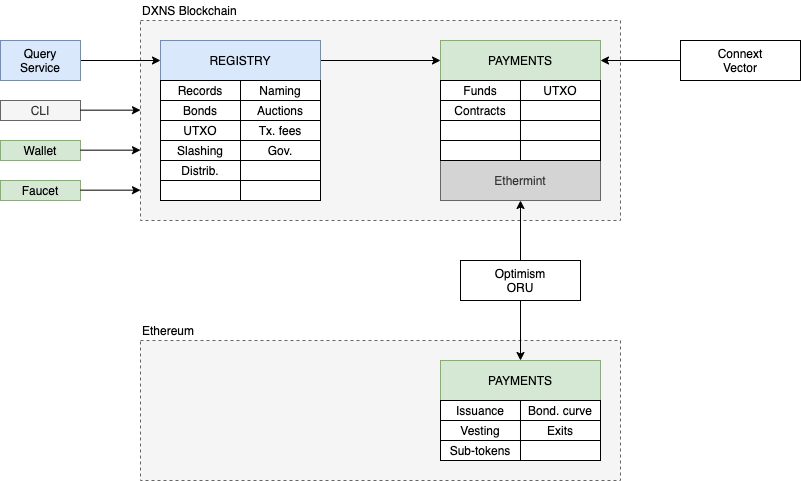

The diagram above was exported from draw.io. Its source (the exported page's mxGraphModel, read from the mxfile embedded in the PNG):
<mxGraphModel dx="895" dy="559" grid="1" gridSize="10" guides="1" tooltips="1" connect="1" arrows="1" fold="1" page="1" pageScale="1" pageWidth="1100" pageHeight="850" math="0" shadow="0">
  <root>
    <mxCell id="DJYShZaI4dKrqKopFQ1Z-0" />
    <mxCell id="DJYShZaI4dKrqKopFQ1Z-1" parent="DJYShZaI4dKrqKopFQ1Z-0" />
    <mxCell id="C-ZR_pnFIsfmuxKQotTR-40" value="" style="rounded=0;whiteSpace=wrap;html=1;fillColor=#f5f5f5;strokeColor=#666666;fontColor=#333333;dashed=1;" vertex="1" parent="DJYShZaI4dKrqKopFQ1Z-1">
      <mxGeometry x="220" y="420" width="480" height="140" as="geometry" />
    </mxCell>
    <mxCell id="C-ZR_pnFIsfmuxKQotTR-3" value="" style="rounded=0;whiteSpace=wrap;html=1;fillColor=#f5f5f5;strokeColor=#666666;fontColor=#333333;strokeWidth=1;dashed=1;" vertex="1" parent="DJYShZaI4dKrqKopFQ1Z-1">
      <mxGeometry x="220" y="100" width="480" height="200" as="geometry" />
    </mxCell>
    <mxCell id="C-ZR_pnFIsfmuxKQotTR-13" style="edgeStyle=orthogonalEdgeStyle;rounded=0;orthogonalLoop=1;jettySize=auto;html=1;exitX=1;exitY=0.5;exitDx=0;exitDy=0;entryX=0;entryY=0.5;entryDx=0;entryDy=0;" edge="1" parent="DJYShZaI4dKrqKopFQ1Z-1" source="rBvF5AnQ02kLjGomVQ5p-0" target="C-ZR_pnFIsfmuxKQotTR-0">
      <mxGeometry relative="1" as="geometry" />
    </mxCell>
    <mxCell id="rBvF5AnQ02kLjGomVQ5p-0" value="REGISTRY" style="rounded=0;whiteSpace=wrap;html=1;fillColor=#dae8fc;strokeColor=#6c8ebf;" vertex="1" parent="DJYShZaI4dKrqKopFQ1Z-1">
      <mxGeometry x="240" y="120" width="160" height="40" as="geometry" />
    </mxCell>
    <mxCell id="4rM-XqQlSG-iwXNoHbem-0" value="Records" style="rounded=0;whiteSpace=wrap;html=1;" vertex="1" parent="DJYShZaI4dKrqKopFQ1Z-1">
      <mxGeometry x="240" y="160" width="80" height="20" as="geometry" />
    </mxCell>
    <mxCell id="4rM-XqQlSG-iwXNoHbem-1" value="Naming" style="rounded=0;whiteSpace=wrap;html=1;" vertex="1" parent="DJYShZaI4dKrqKopFQ1Z-1">
      <mxGeometry x="320" y="160" width="80" height="20" as="geometry" />
    </mxCell>
    <mxCell id="4rM-XqQlSG-iwXNoHbem-2" value="Bonds" style="rounded=0;whiteSpace=wrap;html=1;" vertex="1" parent="DJYShZaI4dKrqKopFQ1Z-1">
      <mxGeometry x="240" y="180" width="80" height="20" as="geometry" />
    </mxCell>
    <mxCell id="4rM-XqQlSG-iwXNoHbem-3" value="Auctions" style="rounded=0;whiteSpace=wrap;html=1;" vertex="1" parent="DJYShZaI4dKrqKopFQ1Z-1">
      <mxGeometry x="320" y="180" width="80" height="20" as="geometry" />
    </mxCell>
    <mxCell id="4rM-XqQlSG-iwXNoHbem-4" value="UTXO" style="rounded=0;whiteSpace=wrap;html=1;" vertex="1" parent="DJYShZaI4dKrqKopFQ1Z-1">
      <mxGeometry x="240" y="200" width="80" height="20" as="geometry" />
    </mxCell>
    <mxCell id="4rM-XqQlSG-iwXNoHbem-5" value="Tx. fees" style="rounded=0;whiteSpace=wrap;html=1;" vertex="1" parent="DJYShZaI4dKrqKopFQ1Z-1">
      <mxGeometry x="320" y="200" width="80" height="20" as="geometry" />
    </mxCell>
    <mxCell id="4rM-XqQlSG-iwXNoHbem-6" value="Slashing" style="rounded=0;whiteSpace=wrap;html=1;" vertex="1" parent="DJYShZaI4dKrqKopFQ1Z-1">
      <mxGeometry x="240" y="220" width="80" height="20" as="geometry" />
    </mxCell>
    <mxCell id="4rM-XqQlSG-iwXNoHbem-7" value="Gov." style="rounded=0;whiteSpace=wrap;html=1;" vertex="1" parent="DJYShZaI4dKrqKopFQ1Z-1">
      <mxGeometry x="320" y="220" width="80" height="20" as="geometry" />
    </mxCell>
    <mxCell id="C-ZR_pnFIsfmuxKQotTR-0" value="PAYMENTS" style="rounded=0;whiteSpace=wrap;html=1;fillColor=#d5e8d4;strokeColor=#82b366;" vertex="1" parent="DJYShZaI4dKrqKopFQ1Z-1">
      <mxGeometry x="520" y="120" width="160" height="40" as="geometry" />
    </mxCell>
    <mxCell id="C-ZR_pnFIsfmuxKQotTR-2" value="Ethermint" style="rounded=0;whiteSpace=wrap;html=1;strokeColor=#666666;fontColor=#333333;fillColor=#D4D4D4;" vertex="1" parent="DJYShZaI4dKrqKopFQ1Z-1">
      <mxGeometry x="520" y="240" width="160" height="40" as="geometry" />
    </mxCell>
    <mxCell id="C-ZR_pnFIsfmuxKQotTR-4" value="Funds" style="rounded=0;whiteSpace=wrap;html=1;" vertex="1" parent="DJYShZaI4dKrqKopFQ1Z-1">
      <mxGeometry x="520" y="160" width="80" height="20" as="geometry" />
    </mxCell>
    <mxCell id="C-ZR_pnFIsfmuxKQotTR-5" value="UTXO" style="rounded=0;whiteSpace=wrap;html=1;" vertex="1" parent="DJYShZaI4dKrqKopFQ1Z-1">
      <mxGeometry x="600" y="160" width="80" height="20" as="geometry" />
    </mxCell>
    <mxCell id="C-ZR_pnFIsfmuxKQotTR-6" value="Contracts" style="rounded=0;whiteSpace=wrap;html=1;fontStyle=0" vertex="1" parent="DJYShZaI4dKrqKopFQ1Z-1">
      <mxGeometry x="520" y="180" width="80" height="20" as="geometry" />
    </mxCell>
    <mxCell id="C-ZR_pnFIsfmuxKQotTR-7" value="" style="rounded=0;whiteSpace=wrap;html=1;fontStyle=0" vertex="1" parent="DJYShZaI4dKrqKopFQ1Z-1">
      <mxGeometry x="600" y="180" width="80" height="20" as="geometry" />
    </mxCell>
    <mxCell id="C-ZR_pnFIsfmuxKQotTR-8" value="Distrib." style="rounded=0;whiteSpace=wrap;html=1;" vertex="1" parent="DJYShZaI4dKrqKopFQ1Z-1">
      <mxGeometry x="240" y="240" width="80" height="20" as="geometry" />
    </mxCell>
    <mxCell id="C-ZR_pnFIsfmuxKQotTR-9" value="" style="rounded=0;whiteSpace=wrap;html=1;fontStyle=0" vertex="1" parent="DJYShZaI4dKrqKopFQ1Z-1">
      <mxGeometry x="320" y="240" width="80" height="20" as="geometry" />
    </mxCell>
    <mxCell id="C-ZR_pnFIsfmuxKQotTR-10" value="" style="rounded=0;whiteSpace=wrap;html=1;fontStyle=0" vertex="1" parent="DJYShZaI4dKrqKopFQ1Z-1">
      <mxGeometry x="520" y="200" width="80" height="20" as="geometry" />
    </mxCell>
    <mxCell id="C-ZR_pnFIsfmuxKQotTR-11" value="" style="rounded=0;whiteSpace=wrap;html=1;fontStyle=0" vertex="1" parent="DJYShZaI4dKrqKopFQ1Z-1">
      <mxGeometry x="600" y="200" width="80" height="20" as="geometry" />
    </mxCell>
    <mxCell id="C-ZR_pnFIsfmuxKQotTR-14" value="PAYMENTS" style="rounded=0;whiteSpace=wrap;html=1;fillColor=#d5e8d4;strokeColor=#82b366;" vertex="1" parent="DJYShZaI4dKrqKopFQ1Z-1">
      <mxGeometry x="520" y="440" width="160" height="40" as="geometry" />
    </mxCell>
    <mxCell id="C-ZR_pnFIsfmuxKQotTR-16" value="Issuance" style="rounded=0;whiteSpace=wrap;html=1;" vertex="1" parent="DJYShZaI4dKrqKopFQ1Z-1">
      <mxGeometry x="520" y="480" width="80" height="20" as="geometry" />
    </mxCell>
    <mxCell id="C-ZR_pnFIsfmuxKQotTR-17" value="Bond. curve" style="rounded=0;whiteSpace=wrap;html=1;" vertex="1" parent="DJYShZaI4dKrqKopFQ1Z-1">
      <mxGeometry x="600" y="480" width="80" height="20" as="geometry" />
    </mxCell>
    <mxCell id="C-ZR_pnFIsfmuxKQotTR-18" value="Vesting" style="rounded=0;whiteSpace=wrap;html=1;fontStyle=0" vertex="1" parent="DJYShZaI4dKrqKopFQ1Z-1">
      <mxGeometry x="520" y="500" width="80" height="20" as="geometry" />
    </mxCell>
    <mxCell id="C-ZR_pnFIsfmuxKQotTR-19" value="Exits" style="rounded=0;whiteSpace=wrap;html=1;fontStyle=0" vertex="1" parent="DJYShZaI4dKrqKopFQ1Z-1">
      <mxGeometry x="600" y="500" width="80" height="20" as="geometry" />
    </mxCell>
    <mxCell id="C-ZR_pnFIsfmuxKQotTR-20" value="Sub-tokens" style="rounded=0;whiteSpace=wrap;html=1;fontStyle=0" vertex="1" parent="DJYShZaI4dKrqKopFQ1Z-1">
      <mxGeometry x="520" y="520" width="80" height="20" as="geometry" />
    </mxCell>
    <mxCell id="C-ZR_pnFIsfmuxKQotTR-21" value="" style="rounded=0;whiteSpace=wrap;html=1;fontStyle=0" vertex="1" parent="DJYShZaI4dKrqKopFQ1Z-1">
      <mxGeometry x="600" y="520" width="80" height="20" as="geometry" />
    </mxCell>
    <mxCell id="C-ZR_pnFIsfmuxKQotTR-24" style="edgeStyle=orthogonalEdgeStyle;rounded=0;orthogonalLoop=1;jettySize=auto;html=1;exitX=0;exitY=0.5;exitDx=0;exitDy=0;entryX=1;entryY=0.5;entryDx=0;entryDy=0;" edge="1" parent="DJYShZaI4dKrqKopFQ1Z-1" source="C-ZR_pnFIsfmuxKQotTR-22" target="C-ZR_pnFIsfmuxKQotTR-0">
      <mxGeometry relative="1" as="geometry" />
    </mxCell>
    <mxCell id="C-ZR_pnFIsfmuxKQotTR-22" value="Connext&lt;br&gt;Vector" style="rounded=0;whiteSpace=wrap;html=1;" vertex="1" parent="DJYShZaI4dKrqKopFQ1Z-1">
      <mxGeometry x="760" y="120" width="120" height="40" as="geometry" />
    </mxCell>
    <mxCell id="C-ZR_pnFIsfmuxKQotTR-26" style="edgeStyle=orthogonalEdgeStyle;rounded=0;orthogonalLoop=1;jettySize=auto;html=1;exitX=1;exitY=0.5;exitDx=0;exitDy=0;" edge="1" parent="DJYShZaI4dKrqKopFQ1Z-1" source="C-ZR_pnFIsfmuxKQotTR-25" target="rBvF5AnQ02kLjGomVQ5p-0">
      <mxGeometry relative="1" as="geometry" />
    </mxCell>
    <mxCell id="C-ZR_pnFIsfmuxKQotTR-25" value="Query&lt;br&gt;Service" style="rounded=0;whiteSpace=wrap;html=1;fillColor=#dae8fc;strokeColor=#6c8ebf;" vertex="1" parent="DJYShZaI4dKrqKopFQ1Z-1">
      <mxGeometry x="80" y="120" width="80" height="40" as="geometry" />
    </mxCell>
    <mxCell id="C-ZR_pnFIsfmuxKQotTR-28" value="CLI" style="rounded=0;whiteSpace=wrap;html=1;fillColor=#f5f5f5;strokeColor=#666666;fontColor=#333333;" vertex="1" parent="DJYShZaI4dKrqKopFQ1Z-1">
      <mxGeometry x="80" y="180" width="80" height="20" as="geometry" />
    </mxCell>
    <mxCell id="C-ZR_pnFIsfmuxKQotTR-29" value="Wallet" style="rounded=0;whiteSpace=wrap;html=1;fillColor=#d5e8d4;strokeColor=#82b366;" vertex="1" parent="DJYShZaI4dKrqKopFQ1Z-1">
      <mxGeometry x="80" y="220" width="80" height="20" as="geometry" />
    </mxCell>
    <mxCell id="C-ZR_pnFIsfmuxKQotTR-30" value="" style="rounded=0;whiteSpace=wrap;html=1;fontStyle=0" vertex="1" parent="DJYShZaI4dKrqKopFQ1Z-1">
      <mxGeometry x="240" y="260" width="80" height="20" as="geometry" />
    </mxCell>
    <mxCell id="C-ZR_pnFIsfmuxKQotTR-31" value="" style="rounded=0;whiteSpace=wrap;html=1;fontStyle=0" vertex="1" parent="DJYShZaI4dKrqKopFQ1Z-1">
      <mxGeometry x="320" y="260" width="80" height="20" as="geometry" />
    </mxCell>
    <mxCell id="C-ZR_pnFIsfmuxKQotTR-32" value="" style="rounded=0;whiteSpace=wrap;html=1;fontStyle=0" vertex="1" parent="DJYShZaI4dKrqKopFQ1Z-1">
      <mxGeometry x="520" y="220" width="80" height="20" as="geometry" />
    </mxCell>
    <mxCell id="C-ZR_pnFIsfmuxKQotTR-33" value="" style="rounded=0;whiteSpace=wrap;html=1;fontStyle=0" vertex="1" parent="DJYShZaI4dKrqKopFQ1Z-1">
      <mxGeometry x="600" y="220" width="80" height="20" as="geometry" />
    </mxCell>
    <mxCell id="C-ZR_pnFIsfmuxKQotTR-36" value="Faucet" style="rounded=0;whiteSpace=wrap;html=1;fillColor=#d5e8d4;strokeColor=#82b366;" vertex="1" parent="DJYShZaI4dKrqKopFQ1Z-1">
      <mxGeometry x="80" y="260" width="80" height="20" as="geometry" />
    </mxCell>
    <mxCell id="C-ZR_pnFIsfmuxKQotTR-38" style="edgeStyle=orthogonalEdgeStyle;rounded=0;orthogonalLoop=1;jettySize=auto;html=1;exitX=0.5;exitY=0;exitDx=0;exitDy=0;entryX=0.5;entryY=1;entryDx=0;entryDy=0;" edge="1" parent="DJYShZaI4dKrqKopFQ1Z-1" source="C-ZR_pnFIsfmuxKQotTR-37" target="C-ZR_pnFIsfmuxKQotTR-2">
      <mxGeometry relative="1" as="geometry" />
    </mxCell>
    <mxCell id="C-ZR_pnFIsfmuxKQotTR-39" style="edgeStyle=orthogonalEdgeStyle;rounded=0;orthogonalLoop=1;jettySize=auto;html=1;exitX=0.5;exitY=1;exitDx=0;exitDy=0;" edge="1" parent="DJYShZaI4dKrqKopFQ1Z-1" source="C-ZR_pnFIsfmuxKQotTR-37" target="C-ZR_pnFIsfmuxKQotTR-14">
      <mxGeometry relative="1" as="geometry" />
    </mxCell>
    <mxCell id="C-ZR_pnFIsfmuxKQotTR-37" value="Optimism&lt;br&gt;ORU" style="rounded=0;whiteSpace=wrap;html=1;" vertex="1" parent="DJYShZaI4dKrqKopFQ1Z-1">
      <mxGeometry x="540" y="340" width="120" height="40" as="geometry" />
    </mxCell>
    <mxCell id="C-ZR_pnFIsfmuxKQotTR-41" value="DXNS Blockchain" style="text;html=1;strokeColor=none;fillColor=none;align=left;verticalAlign=middle;whiteSpace=wrap;rounded=0;dashed=1;" vertex="1" parent="DJYShZaI4dKrqKopFQ1Z-1">
      <mxGeometry x="220" y="80" width="180" height="20" as="geometry" />
    </mxCell>
    <mxCell id="C-ZR_pnFIsfmuxKQotTR-42" value="Ethereum" style="text;html=1;strokeColor=none;fillColor=none;align=left;verticalAlign=middle;whiteSpace=wrap;rounded=0;dashed=1;" vertex="1" parent="DJYShZaI4dKrqKopFQ1Z-1">
      <mxGeometry x="220" y="400" width="180" height="20" as="geometry" />
    </mxCell>
    <mxCell id="C-ZR_pnFIsfmuxKQotTR-43" style="edgeStyle=orthogonalEdgeStyle;rounded=0;orthogonalLoop=1;jettySize=auto;html=1;exitX=1;exitY=0.5;exitDx=0;exitDy=0;" edge="1" parent="DJYShZaI4dKrqKopFQ1Z-1">
      <mxGeometry relative="1" as="geometry">
        <mxPoint x="160" y="189.66" as="sourcePoint" />
        <mxPoint x="220" y="189.66" as="targetPoint" />
      </mxGeometry>
    </mxCell>
    <mxCell id="C-ZR_pnFIsfmuxKQotTR-44" style="edgeStyle=orthogonalEdgeStyle;rounded=0;orthogonalLoop=1;jettySize=auto;html=1;exitX=1;exitY=0.5;exitDx=0;exitDy=0;" edge="1" parent="DJYShZaI4dKrqKopFQ1Z-1">
      <mxGeometry relative="1" as="geometry">
        <mxPoint x="160" y="229.66000000000008" as="sourcePoint" />
        <mxPoint x="220" y="229.66000000000008" as="targetPoint" />
      </mxGeometry>
    </mxCell>
    <mxCell id="C-ZR_pnFIsfmuxKQotTR-45" style="edgeStyle=orthogonalEdgeStyle;rounded=0;orthogonalLoop=1;jettySize=auto;html=1;exitX=1;exitY=0.5;exitDx=0;exitDy=0;" edge="1" parent="DJYShZaI4dKrqKopFQ1Z-1">
      <mxGeometry relative="1" as="geometry">
        <mxPoint x="160" y="269.6600000000001" as="sourcePoint" />
        <mxPoint x="220" y="269.6600000000001" as="targetPoint" />
      </mxGeometry>
    </mxCell>
  </root>
</mxGraphModel>